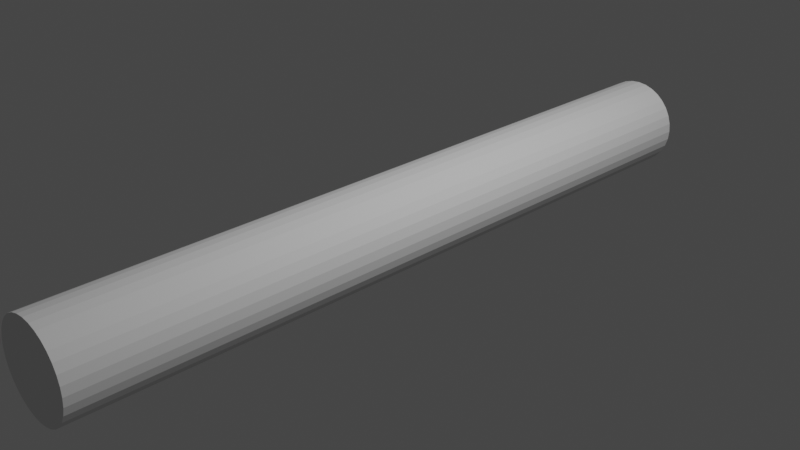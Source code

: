 # Source: Cable0.blend  (saved by Blender 2.90.8; exported with 4.5.12 LTS)
import bpy
from mathutils import Matrix  # noqa: F401  (used for matrix-valued properties, if any)

bpy.ops.wm.read_factory_settings(use_empty=True)
scene = bpy.context.scene
scene.name = 'Scene'

# ---- collections
col_collection = bpy.data.collections.new('Collection'); scene.collection.children.link(col_collection)

# ---- world
world_world = bpy.data.worlds.new('World'); scene.world = world_world
world_world.use_nodes = True; world_world.node_tree.nodes.clear()
_N = world_world.node_tree.nodes; _L = world_world.node_tree.links
n0 = _N.new('ShaderNodeOutputWorld'); n0.name = 'World Output'; n0.location = (300, 300)
n1 = _N.new('ShaderNodeBackground'); n1.name = 'Background'; n1.location = (10, 300)
n1.inputs[0].default_value = (0.05088, 0.05088, 0.05088, 1.0)
_L.new(n1.outputs[0], n0.inputs[0])
n0.is_active_output = True
world_world.color = (0.05088, 0.05088, 0.05088)
world_world.use_sun_shadow = False
world_world.sun_shadow_jitter_overblur = 0.0

# ---- cameras
cam_camera = bpy.data.cameras.new('Camera')
cam_camera.clip_end = 100.0
cam_camera.ortho_scale = 7.314

# ---- lights
light_light = bpy.data.lights.new('Light', 'POINT')
light_light.transmission_factor = 0.0
light_light.energy = 1000.0
light_light.shadow_soft_size = 0.1
light_light.shadow_maximum_resolution = 0.006
light_light.use_absolute_resolution = True

# ---- meshes
me_cylinder = bpy.data.meshes.new('Cylinder')
me_cylinder.from_pydata([(0.0, 1.0, -1.0), (0.0, 1.0, 1.0), (0.1951, 0.9808, -1.0), (0.1951, 0.9808, 1.0), (0.3827, 0.9239, -1.0), (0.3827, 0.9239, 1.0), (0.5556, 0.8315, -1.0), (0.5556, 0.8315, 1.0), (0.7071, 0.7071, -1.0), (0.7071, 0.7071, 1.0), (0.8315, 0.5556, -1.0), (0.8315, 0.5556, 1.0), (0.9239, 0.3827, -1.0), (0.9239, 0.3827, 1.0), (0.9808, 0.1951, -1.0), (0.9808, 0.1951, 1.0), (1.0, 7.55e-08, -1.0), (1.0, 7.55e-08, 1.0), (0.9808, -0.1951, -1.0), (0.9808, -0.1951, 1.0), (0.9239, -0.3827, -1.0), (0.9239, -0.3827, 1.0), (0.8315, -0.5556, -1.0), (0.8315, -0.5556, 1.0), (0.7071, -0.7071, -1.0), (0.7071, -0.7071, 1.0), (0.5556, -0.8315, -1.0), (0.5556, -0.8315, 1.0), (0.3827, -0.9239, -1.0), (0.3827, -0.9239, 1.0), (0.1951, -0.9808, -1.0), (0.1951, -0.9808, 1.0), (-3.258e-07, -1.0, -1.0), (-3.258e-07, -1.0, 1.0), (-0.1951, -0.9808, -1.0), (-0.1951, -0.9808, 1.0), (-0.3827, -0.9239, -1.0), (-0.3827, -0.9239, 1.0), (-0.5556, -0.8315, -1.0), (-0.5556, -0.8315, 1.0), (-0.7071, -0.7071, -1.0), (-0.7071, -0.7071, 1.0), (-0.8315, -0.5556, -1.0), (-0.8315, -0.5556, 1.0), (-0.9239, -0.3827, -1.0), (-0.9239, -0.3827, 1.0), (-0.9808, -0.1951, -1.0), (-0.9808, -0.1951, 1.0), (-1.0, 9.656e-07, -1.0), (-1.0, 9.656e-07, 1.0), (-0.9808, 0.1951, -1.0), (-0.9808, 0.1951, 1.0), (-0.9239, 0.3827, -1.0), (-0.9239, 0.3827, 1.0), (-0.8315, 0.5556, -1.0), (-0.8315, 0.5556, 1.0), (-0.7071, 0.7071, -1.0), (-0.7071, 0.7071, 1.0), (-0.5556, 0.8315, -1.0), (-0.5556, 0.8315, 1.0), (-0.3827, 0.9239, -1.0), (-0.3827, 0.9239, 1.0), (-0.1951, 0.9808, -1.0), (-0.1951, 0.9808, 1.0)], [], [(0, 1, 3, 2), (2, 3, 5, 4), (4, 5, 7, 6), (6, 7, 9, 8), (8, 9, 11, 10), (10, 11, 13, 12), (12, 13, 15, 14), (14, 15, 17, 16), (16, 17, 19, 18), (18, 19, 21, 20), (20, 21, 23, 22), (22, 23, 25, 24), (24, 25, 27, 26), (26, 27, 29, 28), (28, 29, 31, 30), (30, 31, 33, 32), (32, 33, 35, 34), (34, 35, 37, 36), (36, 37, 39, 38), (38, 39, 41, 40), (40, 41, 43, 42), (42, 43, 45, 44), (44, 45, 47, 46), (46, 47, 49, 48), (48, 49, 51, 50), (50, 51, 53, 52), (52, 53, 55, 54), (54, 55, 57, 56), (56, 57, 59, 58), (58, 59, 61, 60), (3, 1, 63, 61, 59, 57, 55, 53, 51, 49, 47, 45, 43, 41, 39, 37, 35, 33, 31, 29, 27, 25, 23, 21, 19, 17, 15, 13, 11, 9, 7, 5), (60, 61, 63, 62), (62, 63, 1, 0), (0, 2, 4, 6, 8, 10, 12, 14, 16, 18, 20, 22, 24, 26, 28, 30, 32, 34, 36, 38, 40, 42, 44, 46, 48, 50, 52, 54, 56, 58, 60, 62)])
_uv = me_cylinder.uv_layers.new(name='UVMap')
_uv.uv.foreach_set('vector', [1.0, 0.5, 1.0, 1.0, 0.9688, 1.0, 0.9688, 0.5, 0.9688, 0.5, 0.9688, 1.0, 0.9375, 1.0, 0.9375, 0.5, 0.9375, 0.5, 0.9375, 1.0, 0.9062, 1.0, 0.9062, 0.5, 0.9062, 0.5, 0.9062, 1.0, 0.875, 1.0, 0.875, 0.5, 0.875, 0.5, 0.875, 1.0, 0.8438, 1.0, 0.8438, 0.5, 0.8438, 0.5, 0.8438, 1.0, 0.8125, 1.0, 0.8125, 0.5, 0.8125, 0.5, 0.8125, 1.0, 0.7812, 1.0, 0.7812, 0.5, 0.7812, 0.5, 0.7812, 1.0, 0.75, 1.0, 0.75, 0.5, 0.75, 0.5, 0.75, 1.0, 0.7188, 1.0, 0.7188, 0.5, 0.7188, 0.5, 0.7188, 1.0, 0.6875, 1.0, 0.6875, 0.5, 0.6875, 0.5, 0.6875, 1.0, 0.6562, 1.0, 0.6562, 0.5, 0.6562, 0.5, 0.6562, 1.0, 0.625, 1.0, 0.625, 0.5, 0.625, 0.5, 0.625, 1.0, 0.5938, 1.0, 0.5938, 0.5, 0.5938, 0.5, 0.5938, 1.0, 0.5625, 1.0, 0.5625, 0.5, 0.5625, 0.5, 0.5625, 1.0, 0.5312, 1.0, 0.5312, 0.5, 0.5312, 0.5, 0.5312, 1.0, 0.5, 1.0, 0.5, 0.5, 0.5, 0.5, 0.5, 1.0, 0.4688, 1.0, 0.4688, 0.5, 0.4688, 0.5, 0.4688, 1.0, 0.4375, 1.0, 0.4375, 0.5, 0.4375, 0.5, 0.4375, 1.0, 0.4062, 1.0, 0.4062, 0.5, 0.4062, 0.5, 0.4062, 1.0, 0.375, 1.0, 0.375, 0.5, 0.375, 0.5, 0.375, 1.0, 0.3438, 1.0, 0.3438, 0.5, 0.3438, 0.5, 0.3438, 1.0, 0.3125, 1.0, 0.3125, 0.5, 0.3125, 0.5, 0.3125, 1.0, 0.2812, 1.0, 0.2812, 0.5, 0.2812, 0.5, 0.2812, 1.0, 0.25, 1.0, 0.25, 0.5, 0.25, 0.5, 0.25, 1.0, 0.2188, 1.0, 0.2188, 0.5, 0.2188, 0.5, 0.2188, 1.0, 0.1875, 1.0, 0.1875, 0.5, 0.1875, 0.5, 0.1875, 1.0, 0.1562, 1.0, 0.1562, 0.5, 0.1562, 0.5, 0.1562, 1.0, 0.125, 1.0, 0.125, 0.5, 0.125, 0.5, 0.125, 1.0, 0.09375, 1.0, 0.09375, 0.5, 0.09375, 0.5, 0.09375, 1.0, 0.0625, 1.0, 0.0625, 0.5, 0.2968, 0.4854, 0.25, 0.49, 0.2032, 0.4854, 0.1582, 0.4717, 0.1167, 0.4496, 0.08029, 0.4197, 0.05045, 0.3833, 0.02827, 0.3418, 0.01461, 0.2968, 0.01, 0.25, 0.01461, 0.2032, 0.02827, 0.1582, 0.05045, 0.1167, 0.08029, 0.08029, 0.1167, 0.05045, 0.1582, 0.02827, 0.2032, 0.01461, 0.25, 0.01, 0.2968, 0.01461, 0.3418, 0.02827, 0.3833, 0.05045, 0.4197, 0.08029, 0.4496, 0.1167, 0.4717, 0.1582, 0.4854, 0.2032, 0.49, 0.25, 0.4854, 0.2968, 0.4717, 0.3418, 0.4496, 0.3833, 0.4197, 0.4197, 0.3833, 0.4496, 0.3418, 0.4717, 0.0625, 0.5, 0.0625, 1.0, 0.03125, 1.0, 0.03125, 0.5, 0.03125, 0.5, 0.03125, 1.0, 0.0, 1.0, 0.0, 0.5, 0.75, 0.49, 0.7968, 0.4854, 0.8418, 0.4717, 0.8833, 0.4496, 0.9197, 0.4197, 0.9496, 0.3833, 0.9717, 0.3418, 0.9854, 0.2968, 0.99, 0.25, 0.9854, 0.2032, 0.9717, 0.1582, 0.9496, 0.1167, 0.9197, 0.08029, 0.8833, 0.05045, 0.8418, 0.02827, 0.7968, 0.01461, 0.75, 0.01, 0.7032, 0.01461, 0.6582, 0.02827, 0.6167, 0.05045, 0.5803, 0.08029, 0.5504, 0.1167, 0.5283, 0.1582, 0.5146, 0.2032, 0.51, 0.25, 0.5146, 0.2968, 0.5283, 0.3418, 0.5504, 0.3833, 0.5803, 0.4197, 0.6167, 0.4496, 0.6582, 0.4717, 0.7032, 0.4854])
me_cylinder.use_remesh_fix_poles = True
me_cylinder.use_remesh_preserve_attributes = False
me_cylinder.use_mirror_vertex_groups = False
me_cylinder.update()

# ---- curves / text
cu_nurbspath = bpy.data.curves.new('NurbsPath', 'CURVE')
cu_nurbspath.dimensions = '3D'
_sp = cu_nurbspath.splines.new('NURBS'); _sp.points.add(16)
_sp.points.foreach_set('co', [-2.0, 0.0, 0.0, 1.0, -1.75, 0.0, 0.0, 1.0, -1.5, 0.0, 0.0, 1.0, -1.25, 0.0, 0.0, 1.0, -1.0, 0.0, 0.0, 1.0, -0.75, 0.0, 0.0, 1.0, -0.5, 0.0, 0.0, 1.0, -0.25, 0.0, 0.0, 1.0, 0.0, 0.0, 0.0, 1.0, 0.25, 0.0, 0.0, 1.0, 0.5, 0.0, 0.0, 1.0, 0.75, 0.0, 0.0, 1.0, 1.0, 0.0, 0.0, 1.0, 1.25, 0.0, 0.0, 1.0, 1.5, 0.0, 0.0, 1.0, 1.75, 0.0, 0.0, 1.0, 2.0, 0.0, 0.0, 1.0])
_sp.order_u = 5
_sp.order_v = 0
_sp.use_endpoint_u = True
cu_nurbspath.use_path = True
cu_nurbspath.use_path_clamp = True
cu_nurbspath.bevel_mode = 'OBJECT'
cu_nurbspath.fill_mode = 'FULL'
cu_nurbscircle = bpy.data.curves.new('NurbsCircle', 'CURVE')
cu_nurbscircle.dimensions = '3D'
_sp = cu_nurbscircle.splines.new('NURBS'); _sp.points.add(7)
_sp.points.foreach_set('co', [0.0, -1.0, 0.0, 1.0, -1.0, -1.0, 0.0, 0.3536, -1.0, 0.0, 0.0, 1.0, -1.0, 1.0, 0.0, 0.3536, 0.0, 1.0, 0.0, 1.0, 1.0, 1.0, 0.0, 0.3536, 1.0, 0.0, 0.0, 1.0, 1.0, -1.0, 0.0, 0.3536])
_sp.order_v = 0
_sp.use_cyclic_u = True
cu_nurbscircle.use_path = True
cu_nurbscircle.use_path_clamp = True
cu_nurbscircle.fill_mode = 'FULL'

# ---- objects
ob_light = bpy.data.objects.new('Light', light_light)
ob_camera = bpy.data.objects.new('Camera', cam_camera)
ob_cylinder = bpy.data.objects.new('Cylinder', me_cylinder)
ob_nurbspath = bpy.data.objects.new('NurbsPath', cu_nurbspath)
ob_nurbscircle = bpy.data.objects.new('NurbsCircle', cu_nurbscircle)

# ---- transforms, parenting, visibility, modifiers, constraints
ob_light.location = (4.076, 1.005, 5.904)
ob_light.rotation_euler = (0.6503, 0.05522, 1.866)
ob_light.lock_rotations_4d = False
ob_light.empty_display_type = 'ARROWS'
ob_light.color = (0.0, 0.0, 0.0, 0.0)
ob_light.lineart.crease_threshold = 0.0
ob_camera.location = (7.359, -6.926, 4.958)
ob_camera.rotation_euler = (1.109, 0.0, 0.8149)
ob_camera.lock_rotations_4d = False
ob_camera.empty_display_type = 'ARROWS'
ob_camera.color = (0.0, 0.0, 0.0, 0.0)
ob_camera.display_type = 'WIRE'
ob_camera.lineart.crease_threshold = 0.0
ob_cylinder.location = (0.0, 0.0, 0.0)
ob_cylinder.rotation_euler = (1.571, 0.0, 0.0)
ob_cylinder.scale = (0.5, 0.5, 4.0)
ob_cylinder.lineart.crease_threshold = 0.0
_m = ob_cylinder.modifiers.new('Collision', 'COLLISION')
ob_nurbspath.location = (0.0, 0.0, 4.047)
ob_nurbspath.lineart.crease_threshold = 0.0
_m = ob_nurbspath.modifiers.new('Softbody', 'SOFT_BODY')
ob_nurbscircle.location = (-4.765, 0.0, 0.0)
ob_nurbscircle.scale = (-0.03683, -0.03683, -0.03683)
ob_nurbscircle.lineart.crease_threshold = 0.0
cu_nurbspath.bevel_object = ob_nurbscircle

# ---- collection membership
col_collection.objects.link(ob_light)
col_collection.objects.link(ob_camera)
col_collection.objects.link(ob_cylinder)
col_collection.objects.link(ob_nurbspath)
col_collection.objects.link(ob_nurbscircle)

# ---- scene / render settings (as saved in the file)
scene.camera = ob_camera
scene.frame_start = 1; scene.frame_end = 250; scene.frame_set(87)
scene.render.engine = 'BLENDER_EEVEE_NEXT'
scene.cycles.use_denoising = False
scene.cycles.samples = 128
scene.cycles.sampling_pattern = 'TABULATED_SOBOL'
scene.cycles.use_adaptive_sampling = False
scene.cycles.use_light_tree = False
scene.view_settings.view_transform = 'Filmic'
bpy.context.view_layer.update()
